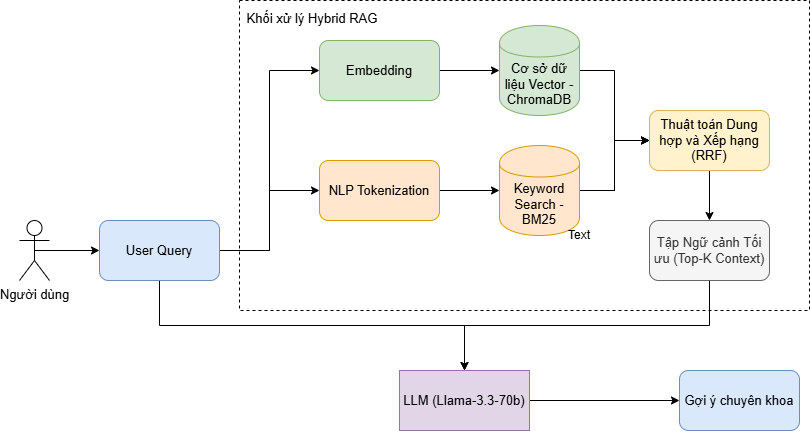

The diagram above was exported from draw.io. Its source (the exported page's mxGraphModel, read from the mxfile embedded in the PNG):
<mxGraphModel dx="1042" dy="527" grid="1" gridSize="10" guides="1" tooltips="1" connect="1" arrows="1" fold="1" page="1" pageScale="1" pageWidth="827" pageHeight="1169" math="0" shadow="0">
  <root>
    <mxCell id="0" />
    <mxCell id="1" parent="0" />
    <mxCell id="7qEM09ofNf9LMjaxhzQi-40" parent="1" style="rounded=0;whiteSpace=wrap;html=1;dashed=1;fillOpacity=100;strokeOpacity=100;" value="" vertex="1">
      <mxGeometry height="310" width="570" x="280" y="80" as="geometry" />
    </mxCell>
    <mxCell id="7qEM09ofNf9LMjaxhzQi-3" edge="1" parent="1" source="7qEM09ofNf9LMjaxhzQi-1" style="edgeStyle=orthogonalEdgeStyle;rounded=0;orthogonalLoop=1;jettySize=auto;html=1;exitX=0.5;exitY=0.5;exitDx=0;exitDy=0;exitPerimeter=0;entryX=0;entryY=0.5;entryDx=0;entryDy=0;" target="7qEM09ofNf9LMjaxhzQi-2">
      <mxGeometry relative="1" as="geometry" />
    </mxCell>
    <mxCell id="7qEM09ofNf9LMjaxhzQi-1" parent="1" style="shape=umlActor;verticalLabelPosition=bottom;verticalAlign=top;html=1;outlineConnect=0;" value="&lt;font style=&quot;font-size: 13px;&quot;&gt;Người dùng&lt;/font&gt;" vertex="1">
      <mxGeometry height="60" width="30" x="60" y="300" as="geometry" />
    </mxCell>
    <mxCell id="7qEM09ofNf9LMjaxhzQi-26" edge="1" parent="1" source="7qEM09ofNf9LMjaxhzQi-2" style="edgeStyle=orthogonalEdgeStyle;rounded=0;orthogonalLoop=1;jettySize=auto;html=1;exitX=1;exitY=0.5;exitDx=0;exitDy=0;entryX=0;entryY=0.5;entryDx=0;entryDy=0;" target="7qEM09ofNf9LMjaxhzQi-5">
      <mxGeometry relative="1" as="geometry" />
    </mxCell>
    <mxCell id="7qEM09ofNf9LMjaxhzQi-27" edge="1" parent="1" source="7qEM09ofNf9LMjaxhzQi-2" style="edgeStyle=orthogonalEdgeStyle;rounded=0;orthogonalLoop=1;jettySize=auto;html=1;exitX=1;exitY=0.5;exitDx=0;exitDy=0;entryX=0;entryY=0.5;entryDx=0;entryDy=0;" target="7qEM09ofNf9LMjaxhzQi-6">
      <mxGeometry relative="1" as="geometry">
        <Array as="points">
          <mxPoint x="310" y="330" />
          <mxPoint x="310" y="150" />
        </Array>
      </mxGeometry>
    </mxCell>
    <mxCell id="7qEM09ofNf9LMjaxhzQi-39" edge="1" parent="1" source="7qEM09ofNf9LMjaxhzQi-2" style="edgeStyle=orthogonalEdgeStyle;rounded=0;orthogonalLoop=1;jettySize=auto;html=1;exitX=0.5;exitY=1;exitDx=0;exitDy=0;entryX=0.5;entryY=0;entryDx=0;entryDy=0;" target="7qEM09ofNf9LMjaxhzQi-34">
      <mxGeometry relative="1" as="geometry" />
    </mxCell>
    <mxCell id="7qEM09ofNf9LMjaxhzQi-2" parent="1" style="rounded=1;whiteSpace=wrap;html=1;fillColor=#dae8fc;strokeColor=#6c8ebf;" value="&lt;font style=&quot;font-size: 13px;&quot;&gt;User Query&lt;/font&gt;" vertex="1">
      <mxGeometry height="60" width="120" x="140" y="300" as="geometry" />
    </mxCell>
    <mxCell id="7qEM09ofNf9LMjaxhzQi-13" edge="1" parent="1" source="7qEM09ofNf9LMjaxhzQi-5" style="edgeStyle=orthogonalEdgeStyle;rounded=0;orthogonalLoop=1;jettySize=auto;html=1;entryX=0;entryY=0.5;entryDx=0;entryDy=0;" target="7qEM09ofNf9LMjaxhzQi-7">
      <mxGeometry relative="1" as="geometry" />
    </mxCell>
    <mxCell id="7qEM09ofNf9LMjaxhzQi-5" parent="1" style="rounded=1;whiteSpace=wrap;html=1;fillColor=#ffe6cc;strokeColor=#d79b00;" value="&lt;font style=&quot;font-size: 13px;&quot;&gt;NLP Tokenization&lt;/font&gt;" vertex="1">
      <mxGeometry height="60" width="120" x="360" y="240" as="geometry" />
    </mxCell>
    <mxCell id="7qEM09ofNf9LMjaxhzQi-12" edge="1" parent="1" source="7qEM09ofNf9LMjaxhzQi-6" style="edgeStyle=orthogonalEdgeStyle;rounded=0;orthogonalLoop=1;jettySize=auto;html=1;exitX=1;exitY=0.5;exitDx=0;exitDy=0;entryX=0;entryY=0.5;entryDx=0;entryDy=0;" target="7qEM09ofNf9LMjaxhzQi-8">
      <mxGeometry relative="1" as="geometry" />
    </mxCell>
    <mxCell id="7qEM09ofNf9LMjaxhzQi-6" parent="1" style="rounded=1;whiteSpace=wrap;html=1;fillColor=#d5e8d4;strokeColor=#82b366;" value="&lt;font style=&quot;font-size: 13px;&quot;&gt;Embedding&lt;/font&gt;" vertex="1">
      <mxGeometry height="60" width="120" x="360" y="120" as="geometry" />
    </mxCell>
    <mxCell id="7qEM09ofNf9LMjaxhzQi-16" edge="1" parent="1" source="7qEM09ofNf9LMjaxhzQi-7" style="edgeStyle=orthogonalEdgeStyle;rounded=0;orthogonalLoop=1;jettySize=auto;html=1;exitX=1;exitY=0.5;exitDx=0;exitDy=0;entryX=0;entryY=0.5;entryDx=0;entryDy=0;" target="7qEM09ofNf9LMjaxhzQi-14">
      <mxGeometry relative="1" as="geometry" />
    </mxCell>
    <mxCell id="7qEM09ofNf9LMjaxhzQi-15" edge="1" parent="1" source="7qEM09ofNf9LMjaxhzQi-7" style="edgeStyle=orthogonalEdgeStyle;rounded=0;orthogonalLoop=1;jettySize=auto;html=1;exitX=1;exitY=0.5;exitDx=0;exitDy=0;entryX=0;entryY=0.5;entryDx=0;entryDy=0;" target="7qEM09ofNf9LMjaxhzQi-14">
      <mxGeometry relative="1" as="geometry" />
    </mxCell>
    <mxCell id="7qEM09ofNf9LMjaxhzQi-31" edge="1" parent="1" source="7qEM09ofNf9LMjaxhzQi-8" style="edgeStyle=orthogonalEdgeStyle;rounded=0;orthogonalLoop=1;jettySize=auto;html=1;exitX=1;exitY=0.5;exitDx=0;exitDy=0;entryX=0;entryY=0.5;entryDx=0;entryDy=0;" target="7qEM09ofNf9LMjaxhzQi-14">
      <mxGeometry relative="1" as="geometry" />
    </mxCell>
    <mxCell id="7qEM09ofNf9LMjaxhzQi-8" parent="1" style="shape=cylinder;whiteSpace=wrap;html=1;boundedLbl=1;backgroundOutline=1;fillColor=#d5e8d4;strokeColor=#82b366;" value="&lt;font style=&quot;font-size: 13px;&quot;&gt;Cơ sở dữ liệu Vector - ChromaDB&lt;/font&gt;" vertex="1">
      <mxGeometry height="90" width="80" x="540" y="105" as="geometry" />
    </mxCell>
    <mxCell id="7qEM09ofNf9LMjaxhzQi-19" edge="1" parent="1" source="7qEM09ofNf9LMjaxhzQi-14" style="edgeStyle=orthogonalEdgeStyle;rounded=0;orthogonalLoop=1;jettySize=auto;html=1;exitX=0.5;exitY=1;exitDx=0;exitDy=0;entryX=0.5;entryY=0;entryDx=0;entryDy=0;" target="7qEM09ofNf9LMjaxhzQi-18">
      <mxGeometry relative="1" as="geometry" />
    </mxCell>
    <mxCell id="7qEM09ofNf9LMjaxhzQi-14" parent="1" style="rounded=1;whiteSpace=wrap;html=1;fillColor=#fff2cc;strokeColor=#d6b656;" value="&lt;font style=&quot;font-size: 13px;&quot;&gt;Thuật toán Dung hợp và Xếp hạng (RRF)&lt;/font&gt;" vertex="1">
      <mxGeometry height="60" width="120" x="690" y="190" as="geometry" />
    </mxCell>
    <mxCell id="7qEM09ofNf9LMjaxhzQi-42" edge="1" parent="1" source="7qEM09ofNf9LMjaxhzQi-18" style="edgeStyle=orthogonalEdgeStyle;rounded=0;orthogonalLoop=1;jettySize=auto;html=1;exitX=0.5;exitY=1;exitDx=0;exitDy=0;entryX=0.5;entryY=0;entryDx=0;entryDy=0;" target="7qEM09ofNf9LMjaxhzQi-34">
      <mxGeometry relative="1" as="geometry" />
    </mxCell>
    <mxCell id="7qEM09ofNf9LMjaxhzQi-18" parent="1" style="rounded=1;whiteSpace=wrap;html=1;fillColor=#f5f5f5;fontColor=#333333;strokeColor=#666666;" value="&lt;font style=&quot;font-size: 13px;&quot;&gt;Tập Ngữ cảnh Tối ưu (Top-K Context)&lt;/font&gt;" vertex="1">
      <mxGeometry height="60" width="120" x="690" y="300" as="geometry" />
    </mxCell>
    <mxCell id="7qEM09ofNf9LMjaxhzQi-24" parent="1" style="rounded=1;whiteSpace=wrap;html=1;fillColor=#dae8fc;strokeColor=#6c8ebf;" value="&lt;font style=&quot;font-size: 13px;&quot;&gt;Gợi ý chuyên khoa&lt;/font&gt;" vertex="1">
      <mxGeometry height="60" width="120" x="720" y="450" as="geometry" />
    </mxCell>
    <mxCell id="7qEM09ofNf9LMjaxhzQi-7" parent="1" style="shape=cylinder;whiteSpace=wrap;html=1;boundedLbl=1;backgroundOutline=1;fillColor=#ffe6cc;strokeColor=#d79b00;" value="&lt;font style=&quot;font-size: 13px;&quot;&gt;Keyword Search - BM25&lt;/font&gt;" vertex="1">
      <mxGeometry height="90" width="80" x="540" y="225" as="geometry" />
    </mxCell>
    <mxCell id="7qEM09ofNf9LMjaxhzQi-35" edge="1" parent="1" source="7qEM09ofNf9LMjaxhzQi-34" style="edgeStyle=orthogonalEdgeStyle;rounded=0;orthogonalLoop=1;jettySize=auto;html=1;entryX=0;entryY=0.5;entryDx=0;entryDy=0;" target="7qEM09ofNf9LMjaxhzQi-24">
      <mxGeometry relative="1" as="geometry" />
    </mxCell>
    <mxCell id="7qEM09ofNf9LMjaxhzQi-34" parent="1" style="rounded=0;whiteSpace=wrap;html=1;fillColor=#e1d5e7;strokeColor=#9673a6;" value="&lt;font style=&quot;font-size: 13px;&quot;&gt;LLM&amp;nbsp;(Llama-3.3-70b)&lt;/font&gt;" vertex="1">
      <mxGeometry height="60" width="130" x="440" y="450" as="geometry" />
    </mxCell>
    <mxCell id="7qEM09ofNf9LMjaxhzQi-43" parent="1" style="text;html=1;whiteSpace=wrap;strokeColor=none;fillColor=none;align=center;verticalAlign=middle;rounded=0;" value="Text" vertex="1">
      <mxGeometry height="30" width="60" x="590" y="300" as="geometry" />
    </mxCell>
    <mxCell id="7qEM09ofNf9LMjaxhzQi-44" parent="1" style="text;html=1;whiteSpace=wrap;strokeColor=none;fillColor=none;align=center;verticalAlign=middle;rounded=0;fontSize=13;" value="Khối xử lý Hybrid RAG" vertex="1">
      <mxGeometry height="15" width="146" x="280" y="90" as="geometry" />
    </mxCell>
  </root>
</mxGraphModel>